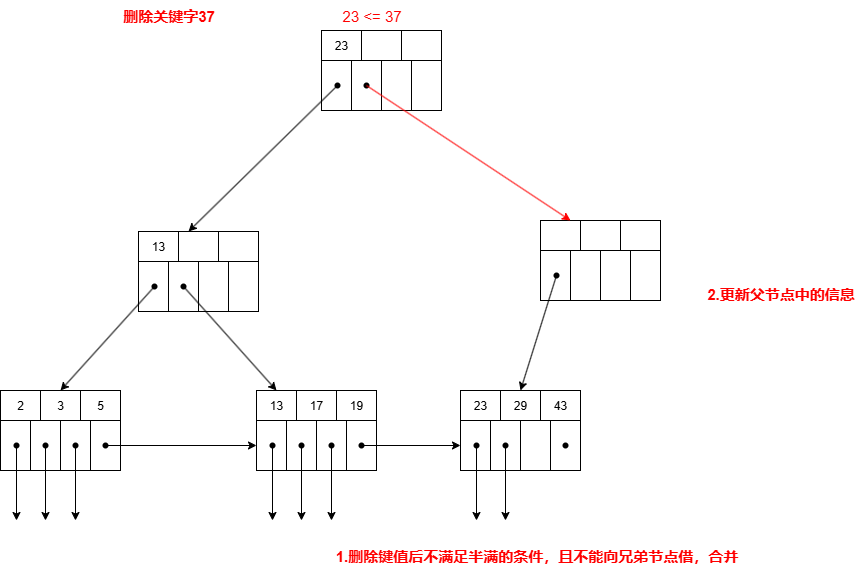

The diagram above was exported from draw.io. Its source (the exported page's mxGraphModel, read from the mxfile embedded in the PNG):
<mxGraphModel dx="1554" dy="896" grid="1" gridSize="10" guides="1" tooltips="1" connect="1" arrows="1" fold="1" page="1" pageScale="1" pageWidth="827" pageHeight="1169" math="0" shadow="0">
  <root>
    <mxCell id="0" />
    <mxCell id="1" parent="0" />
    <mxCell id="wnC3mGnMEEK80qROiArl-1" value="2" style="rounded=0;whiteSpace=wrap;html=1;movable=1;resizable=1;rotatable=1;deletable=1;editable=1;locked=0;connectable=1;" vertex="1" parent="1">
      <mxGeometry x="260" y="630" width="40" height="30" as="geometry" />
    </mxCell>
    <mxCell id="wnC3mGnMEEK80qROiArl-2" value="3" style="rounded=0;whiteSpace=wrap;html=1;movable=1;resizable=1;rotatable=1;deletable=1;editable=1;locked=0;connectable=1;" vertex="1" parent="1">
      <mxGeometry x="300" y="630" width="40" height="30" as="geometry" />
    </mxCell>
    <mxCell id="wnC3mGnMEEK80qROiArl-3" value="5" style="rounded=0;whiteSpace=wrap;html=1;movable=1;resizable=1;rotatable=1;deletable=1;editable=1;locked=0;connectable=1;" vertex="1" parent="1">
      <mxGeometry x="340" y="630" width="40" height="30" as="geometry" />
    </mxCell>
    <mxCell id="wnC3mGnMEEK80qROiArl-4" value="" style="rounded=0;whiteSpace=wrap;html=1;movable=1;resizable=1;rotatable=1;deletable=1;editable=1;locked=0;connectable=1;" vertex="1" parent="1">
      <mxGeometry x="260" y="660" width="30" height="50" as="geometry" />
    </mxCell>
    <mxCell id="wnC3mGnMEEK80qROiArl-5" value="" style="rounded=0;whiteSpace=wrap;html=1;movable=1;resizable=1;rotatable=1;deletable=1;editable=1;locked=0;connectable=1;" vertex="1" parent="1">
      <mxGeometry x="290" y="660" width="30" height="50" as="geometry" />
    </mxCell>
    <mxCell id="wnC3mGnMEEK80qROiArl-6" value="" style="rounded=0;whiteSpace=wrap;html=1;movable=1;resizable=1;rotatable=1;deletable=1;editable=1;locked=0;connectable=1;" vertex="1" parent="1">
      <mxGeometry x="320" y="660" width="30" height="50" as="geometry" />
    </mxCell>
    <mxCell id="wnC3mGnMEEK80qROiArl-7" value="" style="rounded=0;whiteSpace=wrap;html=1;movable=1;resizable=1;rotatable=1;deletable=1;editable=1;locked=0;connectable=1;" vertex="1" parent="1">
      <mxGeometry x="350" y="660" width="30" height="50" as="geometry" />
    </mxCell>
    <mxCell id="wnC3mGnMEEK80qROiArl-8" value="" style="shape=waypoint;sketch=0;fillStyle=solid;size=6;pointerEvents=1;points=[];resizable=0;rotatable=0;perimeter=centerPerimeter;snapToPoint=1;" vertex="1" parent="1">
      <mxGeometry x="266" y="675" width="20" height="20" as="geometry" />
    </mxCell>
    <mxCell id="wnC3mGnMEEK80qROiArl-9" value="" style="shape=waypoint;sketch=0;fillStyle=solid;size=6;pointerEvents=1;points=[];resizable=0;rotatable=0;perimeter=centerPerimeter;snapToPoint=1;" vertex="1" parent="1">
      <mxGeometry x="295" y="675" width="20" height="20" as="geometry" />
    </mxCell>
    <mxCell id="wnC3mGnMEEK80qROiArl-10" value="" style="shape=waypoint;sketch=0;fillStyle=solid;size=6;pointerEvents=1;points=[];resizable=0;rotatable=0;perimeter=centerPerimeter;snapToPoint=1;" vertex="1" parent="1">
      <mxGeometry x="325" y="675" width="20" height="20" as="geometry" />
    </mxCell>
    <mxCell id="wnC3mGnMEEK80qROiArl-11" value="13" style="rounded=0;whiteSpace=wrap;html=1;movable=1;resizable=1;rotatable=1;deletable=1;editable=1;locked=0;connectable=1;" vertex="1" parent="1">
      <mxGeometry x="516" y="630" width="40" height="30" as="geometry" />
    </mxCell>
    <mxCell id="wnC3mGnMEEK80qROiArl-12" value="17" style="rounded=0;whiteSpace=wrap;html=1;movable=1;resizable=1;rotatable=1;deletable=1;editable=1;locked=0;connectable=1;" vertex="1" parent="1">
      <mxGeometry x="556" y="630" width="40" height="30" as="geometry" />
    </mxCell>
    <mxCell id="wnC3mGnMEEK80qROiArl-13" value="19" style="rounded=0;whiteSpace=wrap;html=1;movable=1;resizable=1;rotatable=1;deletable=1;editable=1;locked=0;connectable=1;" vertex="1" parent="1">
      <mxGeometry x="596" y="630" width="40" height="30" as="geometry" />
    </mxCell>
    <mxCell id="wnC3mGnMEEK80qROiArl-14" value="" style="rounded=0;whiteSpace=wrap;html=1;movable=1;resizable=1;rotatable=1;deletable=1;editable=1;locked=0;connectable=1;" vertex="1" parent="1">
      <mxGeometry x="516" y="660" width="30" height="50" as="geometry" />
    </mxCell>
    <mxCell id="wnC3mGnMEEK80qROiArl-15" value="" style="rounded=0;whiteSpace=wrap;html=1;movable=1;resizable=1;rotatable=1;deletable=1;editable=1;locked=0;connectable=1;" vertex="1" parent="1">
      <mxGeometry x="546" y="660" width="30" height="50" as="geometry" />
    </mxCell>
    <mxCell id="wnC3mGnMEEK80qROiArl-16" value="" style="rounded=0;whiteSpace=wrap;html=1;movable=1;resizable=1;rotatable=1;deletable=1;editable=1;locked=0;connectable=1;" vertex="1" parent="1">
      <mxGeometry x="576" y="660" width="30" height="50" as="geometry" />
    </mxCell>
    <mxCell id="wnC3mGnMEEK80qROiArl-17" value="" style="rounded=0;whiteSpace=wrap;html=1;movable=1;resizable=1;rotatable=1;deletable=1;editable=1;locked=0;connectable=1;" vertex="1" parent="1">
      <mxGeometry x="606" y="660" width="30" height="50" as="geometry" />
    </mxCell>
    <mxCell id="wnC3mGnMEEK80qROiArl-18" value="" style="shape=waypoint;sketch=0;fillStyle=solid;size=6;pointerEvents=1;points=[];resizable=0;rotatable=0;perimeter=centerPerimeter;snapToPoint=1;" vertex="1" parent="1">
      <mxGeometry x="522" y="675" width="20" height="20" as="geometry" />
    </mxCell>
    <mxCell id="wnC3mGnMEEK80qROiArl-19" value="" style="shape=waypoint;sketch=0;fillStyle=solid;size=6;pointerEvents=1;points=[];resizable=0;rotatable=0;perimeter=centerPerimeter;snapToPoint=1;" vertex="1" parent="1">
      <mxGeometry x="551" y="675" width="20" height="20" as="geometry" />
    </mxCell>
    <mxCell id="wnC3mGnMEEK80qROiArl-20" value="23" style="rounded=0;whiteSpace=wrap;html=1;movable=1;resizable=1;rotatable=1;deletable=1;editable=1;locked=0;connectable=1;" vertex="1" parent="1">
      <mxGeometry x="720" y="630" width="40" height="30" as="geometry" />
    </mxCell>
    <mxCell id="wnC3mGnMEEK80qROiArl-21" value="29" style="rounded=0;whiteSpace=wrap;html=1;movable=1;resizable=1;rotatable=1;deletable=1;editable=1;locked=0;connectable=1;" vertex="1" parent="1">
      <mxGeometry x="760" y="630" width="40" height="30" as="geometry" />
    </mxCell>
    <mxCell id="wnC3mGnMEEK80qROiArl-22" value="43" style="rounded=0;whiteSpace=wrap;html=1;movable=1;resizable=1;rotatable=1;deletable=1;editable=1;locked=0;connectable=1;" vertex="1" parent="1">
      <mxGeometry x="800" y="630" width="40" height="30" as="geometry" />
    </mxCell>
    <mxCell id="wnC3mGnMEEK80qROiArl-23" value="" style="rounded=0;whiteSpace=wrap;html=1;movable=1;resizable=1;rotatable=1;deletable=1;editable=1;locked=0;connectable=1;" vertex="1" parent="1">
      <mxGeometry x="720" y="660" width="30" height="50" as="geometry" />
    </mxCell>
    <mxCell id="wnC3mGnMEEK80qROiArl-24" value="" style="rounded=0;whiteSpace=wrap;html=1;movable=1;resizable=1;rotatable=1;deletable=1;editable=1;locked=0;connectable=1;" vertex="1" parent="1">
      <mxGeometry x="750" y="660" width="30" height="50" as="geometry" />
    </mxCell>
    <mxCell id="wnC3mGnMEEK80qROiArl-25" value="" style="rounded=0;whiteSpace=wrap;html=1;movable=1;resizable=1;rotatable=1;deletable=1;editable=1;locked=0;connectable=1;" vertex="1" parent="1">
      <mxGeometry x="780" y="660" width="30" height="50" as="geometry" />
    </mxCell>
    <mxCell id="wnC3mGnMEEK80qROiArl-26" value="" style="rounded=0;whiteSpace=wrap;html=1;movable=1;resizable=1;rotatable=1;deletable=1;editable=1;locked=0;connectable=1;" vertex="1" parent="1">
      <mxGeometry x="810" y="660" width="30" height="50" as="geometry" />
    </mxCell>
    <mxCell id="wnC3mGnMEEK80qROiArl-27" value="" style="shape=waypoint;sketch=0;fillStyle=solid;size=6;pointerEvents=1;points=[];resizable=0;rotatable=0;perimeter=centerPerimeter;snapToPoint=1;" vertex="1" parent="1">
      <mxGeometry x="726" y="675" width="20" height="20" as="geometry" />
    </mxCell>
    <mxCell id="wnC3mGnMEEK80qROiArl-28" value="" style="shape=waypoint;sketch=0;fillStyle=solid;size=6;pointerEvents=1;points=[];resizable=0;rotatable=0;perimeter=centerPerimeter;snapToPoint=1;" vertex="1" parent="1">
      <mxGeometry x="755" y="675" width="20" height="20" as="geometry" />
    </mxCell>
    <mxCell id="wnC3mGnMEEK80qROiArl-47" value="" style="shape=waypoint;sketch=0;fillStyle=solid;size=6;pointerEvents=1;points=[];resizable=0;rotatable=0;perimeter=centerPerimeter;snapToPoint=1;" vertex="1" parent="1">
      <mxGeometry x="581" y="675" width="20" height="20" as="geometry" />
    </mxCell>
    <mxCell id="wnC3mGnMEEK80qROiArl-48" value="" style="shape=waypoint;sketch=0;fillStyle=solid;size=6;pointerEvents=1;points=[];resizable=0;rotatable=0;perimeter=centerPerimeter;snapToPoint=1;" vertex="1" parent="1">
      <mxGeometry x="355" y="675" width="20" height="20" as="geometry" />
    </mxCell>
    <mxCell id="wnC3mGnMEEK80qROiArl-49" value="" style="shape=waypoint;sketch=0;fillStyle=solid;size=6;pointerEvents=1;points=[];resizable=0;rotatable=0;perimeter=centerPerimeter;snapToPoint=1;" vertex="1" parent="1">
      <mxGeometry x="611" y="675" width="20" height="20" as="geometry" />
    </mxCell>
    <mxCell id="wnC3mGnMEEK80qROiArl-50" value="" style="shape=waypoint;sketch=0;fillStyle=solid;size=6;pointerEvents=1;points=[];resizable=0;rotatable=0;perimeter=centerPerimeter;snapToPoint=1;" vertex="1" parent="1">
      <mxGeometry x="815" y="675" width="20" height="20" as="geometry" />
    </mxCell>
    <mxCell id="wnC3mGnMEEK80qROiArl-53" value="" style="endArrow=classic;html=1;rounded=0;entryX=0;entryY=0.5;entryDx=0;entryDy=0;" edge="1" parent="1" source="wnC3mGnMEEK80qROiArl-48" target="wnC3mGnMEEK80qROiArl-14">
      <mxGeometry width="50" height="50" relative="1" as="geometry">
        <mxPoint x="570" y="680" as="sourcePoint" />
        <mxPoint x="420" y="685" as="targetPoint" />
      </mxGeometry>
    </mxCell>
    <mxCell id="wnC3mGnMEEK80qROiArl-54" value="" style="endArrow=classic;html=1;rounded=0;exitX=0.19;exitY=0.5;exitDx=0;exitDy=0;exitPerimeter=0;entryX=0;entryY=0.5;entryDx=0;entryDy=0;" edge="1" parent="1" source="wnC3mGnMEEK80qROiArl-49" target="wnC3mGnMEEK80qROiArl-23">
      <mxGeometry width="50" height="50" relative="1" as="geometry">
        <mxPoint x="550" y="680" as="sourcePoint" />
        <mxPoint x="600" y="630" as="targetPoint" />
      </mxGeometry>
    </mxCell>
    <mxCell id="wnC3mGnMEEK80qROiArl-57" value="13" style="rounded=0;whiteSpace=wrap;html=1;movable=1;resizable=1;rotatable=1;deletable=1;editable=1;locked=0;connectable=1;" vertex="1" parent="1">
      <mxGeometry x="398" y="471" width="40" height="30" as="geometry" />
    </mxCell>
    <mxCell id="wnC3mGnMEEK80qROiArl-58" value="" style="rounded=0;whiteSpace=wrap;html=1;movable=1;resizable=1;rotatable=1;deletable=1;editable=1;locked=0;connectable=1;" vertex="1" parent="1">
      <mxGeometry x="438" y="471" width="40" height="30" as="geometry" />
    </mxCell>
    <mxCell id="wnC3mGnMEEK80qROiArl-59" value="" style="rounded=0;whiteSpace=wrap;html=1;movable=1;resizable=1;rotatable=1;deletable=1;editable=1;locked=0;connectable=1;" vertex="1" parent="1">
      <mxGeometry x="478" y="471" width="40" height="30" as="geometry" />
    </mxCell>
    <mxCell id="wnC3mGnMEEK80qROiArl-60" value="" style="rounded=0;whiteSpace=wrap;html=1;movable=1;resizable=1;rotatable=1;deletable=1;editable=1;locked=0;connectable=1;" vertex="1" parent="1">
      <mxGeometry x="398" y="501" width="30" height="50" as="geometry" />
    </mxCell>
    <mxCell id="wnC3mGnMEEK80qROiArl-61" value="" style="rounded=0;whiteSpace=wrap;html=1;movable=1;resizable=1;rotatable=1;deletable=1;editable=1;locked=0;connectable=1;" vertex="1" parent="1">
      <mxGeometry x="428" y="501" width="30" height="50" as="geometry" />
    </mxCell>
    <mxCell id="wnC3mGnMEEK80qROiArl-62" value="" style="rounded=0;whiteSpace=wrap;html=1;movable=1;resizable=1;rotatable=1;deletable=1;editable=1;locked=0;connectable=1;" vertex="1" parent="1">
      <mxGeometry x="458" y="501" width="30" height="50" as="geometry" />
    </mxCell>
    <mxCell id="wnC3mGnMEEK80qROiArl-63" value="" style="rounded=0;whiteSpace=wrap;html=1;movable=1;resizable=1;rotatable=1;deletable=1;editable=1;locked=0;connectable=1;" vertex="1" parent="1">
      <mxGeometry x="488" y="501" width="30" height="50" as="geometry" />
    </mxCell>
    <mxCell id="wnC3mGnMEEK80qROiArl-64" value="" style="shape=waypoint;sketch=0;fillStyle=solid;size=6;pointerEvents=1;points=[];resizable=0;rotatable=0;perimeter=centerPerimeter;snapToPoint=1;" vertex="1" parent="1">
      <mxGeometry x="404" y="516" width="20" height="20" as="geometry" />
    </mxCell>
    <mxCell id="wnC3mGnMEEK80qROiArl-65" value="" style="endArrow=classic;html=1;rounded=0;exitX=0.63;exitY=0.73;exitDx=0;exitDy=0;exitPerimeter=0;entryX=0.5;entryY=0;entryDx=0;entryDy=0;" edge="1" parent="1" source="wnC3mGnMEEK80qROiArl-64" target="wnC3mGnMEEK80qROiArl-2">
      <mxGeometry width="50" height="50" relative="1" as="geometry">
        <mxPoint x="570" y="680" as="sourcePoint" />
        <mxPoint x="620" y="630" as="targetPoint" />
      </mxGeometry>
    </mxCell>
    <mxCell id="wnC3mGnMEEK80qROiArl-66" value="" style="rounded=0;whiteSpace=wrap;html=1;movable=1;resizable=1;rotatable=1;deletable=1;editable=1;locked=0;connectable=1;" vertex="1" parent="1">
      <mxGeometry x="800" y="460" width="40" height="30" as="geometry" />
    </mxCell>
    <mxCell id="wnC3mGnMEEK80qROiArl-67" value="" style="rounded=0;whiteSpace=wrap;html=1;movable=1;resizable=1;rotatable=1;deletable=1;editable=1;locked=0;connectable=1;" vertex="1" parent="1">
      <mxGeometry x="840" y="460" width="40" height="30" as="geometry" />
    </mxCell>
    <mxCell id="wnC3mGnMEEK80qROiArl-68" value="" style="rounded=0;whiteSpace=wrap;html=1;movable=1;resizable=1;rotatable=1;deletable=1;editable=1;locked=0;connectable=1;" vertex="1" parent="1">
      <mxGeometry x="880" y="460" width="40" height="30" as="geometry" />
    </mxCell>
    <mxCell id="wnC3mGnMEEK80qROiArl-69" value="" style="rounded=0;whiteSpace=wrap;html=1;movable=1;resizable=1;rotatable=1;deletable=1;editable=1;locked=0;connectable=1;" vertex="1" parent="1">
      <mxGeometry x="800" y="490" width="30" height="50" as="geometry" />
    </mxCell>
    <mxCell id="wnC3mGnMEEK80qROiArl-70" value="" style="rounded=0;whiteSpace=wrap;html=1;movable=1;resizable=1;rotatable=1;deletable=1;editable=1;locked=0;connectable=1;" vertex="1" parent="1">
      <mxGeometry x="830" y="490" width="30" height="50" as="geometry" />
    </mxCell>
    <mxCell id="wnC3mGnMEEK80qROiArl-71" value="" style="rounded=0;whiteSpace=wrap;html=1;movable=1;resizable=1;rotatable=1;deletable=1;editable=1;locked=0;connectable=1;" vertex="1" parent="1">
      <mxGeometry x="860" y="490" width="30" height="50" as="geometry" />
    </mxCell>
    <mxCell id="wnC3mGnMEEK80qROiArl-72" value="" style="rounded=0;whiteSpace=wrap;html=1;movable=1;resizable=1;rotatable=1;deletable=1;editable=1;locked=0;connectable=1;" vertex="1" parent="1">
      <mxGeometry x="890" y="490" width="30" height="50" as="geometry" />
    </mxCell>
    <mxCell id="wnC3mGnMEEK80qROiArl-73" value="" style="shape=waypoint;sketch=0;fillStyle=solid;size=6;pointerEvents=1;points=[];resizable=0;rotatable=0;perimeter=centerPerimeter;snapToPoint=1;" vertex="1" parent="1">
      <mxGeometry x="806" y="505" width="20" height="20" as="geometry" />
    </mxCell>
    <mxCell id="wnC3mGnMEEK80qROiArl-76" value="" style="endArrow=classic;html=1;rounded=0;entryX=0.5;entryY=0;entryDx=0;entryDy=0;" edge="1" parent="1" source="wnC3mGnMEEK80qROiArl-73" target="wnC3mGnMEEK80qROiArl-21">
      <mxGeometry width="50" height="50" relative="1" as="geometry">
        <mxPoint x="550" y="680" as="sourcePoint" />
        <mxPoint x="600" y="630" as="targetPoint" />
      </mxGeometry>
    </mxCell>
    <mxCell id="wnC3mGnMEEK80qROiArl-79" value="23" style="rounded=0;whiteSpace=wrap;html=1;movable=1;resizable=1;rotatable=1;deletable=1;editable=1;locked=0;connectable=1;" vertex="1" parent="1">
      <mxGeometry x="581" y="270" width="40" height="30" as="geometry" />
    </mxCell>
    <mxCell id="wnC3mGnMEEK80qROiArl-80" value="" style="rounded=0;whiteSpace=wrap;html=1;movable=1;resizable=1;rotatable=1;deletable=1;editable=1;locked=0;connectable=1;" vertex="1" parent="1">
      <mxGeometry x="621" y="270" width="40" height="30" as="geometry" />
    </mxCell>
    <mxCell id="wnC3mGnMEEK80qROiArl-81" value="" style="rounded=0;whiteSpace=wrap;html=1;movable=1;resizable=1;rotatable=1;deletable=1;editable=1;locked=0;connectable=1;" vertex="1" parent="1">
      <mxGeometry x="661" y="270" width="40" height="30" as="geometry" />
    </mxCell>
    <mxCell id="wnC3mGnMEEK80qROiArl-82" value="" style="rounded=0;whiteSpace=wrap;html=1;movable=1;resizable=1;rotatable=1;deletable=1;editable=1;locked=0;connectable=1;" vertex="1" parent="1">
      <mxGeometry x="581" y="300" width="30" height="50" as="geometry" />
    </mxCell>
    <mxCell id="wnC3mGnMEEK80qROiArl-83" value="" style="rounded=0;whiteSpace=wrap;html=1;movable=1;resizable=1;rotatable=1;deletable=1;editable=1;locked=0;connectable=1;" vertex="1" parent="1">
      <mxGeometry x="611" y="300" width="30" height="50" as="geometry" />
    </mxCell>
    <mxCell id="wnC3mGnMEEK80qROiArl-84" value="" style="rounded=0;whiteSpace=wrap;html=1;movable=1;resizable=1;rotatable=1;deletable=1;editable=1;locked=0;connectable=1;" vertex="1" parent="1">
      <mxGeometry x="641" y="300" width="30" height="50" as="geometry" />
    </mxCell>
    <mxCell id="wnC3mGnMEEK80qROiArl-85" value="" style="rounded=0;whiteSpace=wrap;html=1;movable=1;resizable=1;rotatable=1;deletable=1;editable=1;locked=0;connectable=1;" vertex="1" parent="1">
      <mxGeometry x="671" y="300" width="30" height="50" as="geometry" />
    </mxCell>
    <mxCell id="wnC3mGnMEEK80qROiArl-86" value="" style="shape=waypoint;sketch=0;fillStyle=solid;size=6;pointerEvents=1;points=[];resizable=0;rotatable=0;perimeter=centerPerimeter;snapToPoint=1;" vertex="1" parent="1">
      <mxGeometry x="587" y="315" width="20" height="20" as="geometry" />
    </mxCell>
    <mxCell id="wnC3mGnMEEK80qROiArl-87" value="" style="shape=waypoint;sketch=0;fillStyle=solid;size=6;pointerEvents=1;points=[];resizable=0;rotatable=0;perimeter=centerPerimeter;snapToPoint=1;" vertex="1" parent="1">
      <mxGeometry x="616" y="315" width="20" height="20" as="geometry" />
    </mxCell>
    <mxCell id="wnC3mGnMEEK80qROiArl-88" value="" style="endArrow=classic;html=1;rounded=0;entryX=0.25;entryY=0;entryDx=0;entryDy=0;" edge="1" parent="1" source="wnC3mGnMEEK80qROiArl-86" target="wnC3mGnMEEK80qROiArl-58">
      <mxGeometry width="50" height="50" relative="1" as="geometry">
        <mxPoint x="550" y="580" as="sourcePoint" />
        <mxPoint x="600" y="530" as="targetPoint" />
      </mxGeometry>
    </mxCell>
    <mxCell id="wnC3mGnMEEK80qROiArl-89" value="" style="endArrow=classic;html=1;rounded=0;exitX=0.39;exitY=0.74;exitDx=0;exitDy=0;exitPerimeter=0;entryX=0.75;entryY=0;entryDx=0;entryDy=0;strokeColor=#FF0000;" edge="1" parent="1" source="wnC3mGnMEEK80qROiArl-87" target="wnC3mGnMEEK80qROiArl-66">
      <mxGeometry width="50" height="50" relative="1" as="geometry">
        <mxPoint x="550" y="580" as="sourcePoint" />
        <mxPoint x="600" y="530" as="targetPoint" />
      </mxGeometry>
    </mxCell>
    <mxCell id="wnC3mGnMEEK80qROiArl-90" value="" style="endArrow=classic;html=1;rounded=0;" edge="1" parent="1" source="wnC3mGnMEEK80qROiArl-8">
      <mxGeometry width="50" height="50" relative="1" as="geometry">
        <mxPoint x="570" y="580" as="sourcePoint" />
        <mxPoint x="276" y="760" as="targetPoint" />
      </mxGeometry>
    </mxCell>
    <mxCell id="wnC3mGnMEEK80qROiArl-91" value="" style="endArrow=classic;html=1;rounded=0;exitX=0.75;exitY=0.78;exitDx=0;exitDy=0;exitPerimeter=0;" edge="1" parent="1" source="wnC3mGnMEEK80qROiArl-9">
      <mxGeometry width="50" height="50" relative="1" as="geometry">
        <mxPoint x="570" y="580" as="sourcePoint" />
        <mxPoint x="305" y="760" as="targetPoint" />
      </mxGeometry>
    </mxCell>
    <mxCell id="wnC3mGnMEEK80qROiArl-92" value="" style="endArrow=classic;html=1;rounded=0;exitX=0.67;exitY=0.78;exitDx=0;exitDy=0;exitPerimeter=0;" edge="1" parent="1" source="wnC3mGnMEEK80qROiArl-10">
      <mxGeometry width="50" height="50" relative="1" as="geometry">
        <mxPoint x="436" y="685" as="sourcePoint" />
        <mxPoint x="335" y="760" as="targetPoint" />
      </mxGeometry>
    </mxCell>
    <mxCell id="wnC3mGnMEEK80qROiArl-93" value="" style="endArrow=classic;html=1;rounded=0;" edge="1" parent="1" source="wnC3mGnMEEK80qROiArl-18">
      <mxGeometry width="50" height="50" relative="1" as="geometry">
        <mxPoint x="426" y="760" as="sourcePoint" />
        <mxPoint x="532" y="760" as="targetPoint" />
      </mxGeometry>
    </mxCell>
    <mxCell id="wnC3mGnMEEK80qROiArl-94" value="" style="endArrow=classic;html=1;rounded=0;exitX=0.55;exitY=0.86;exitDx=0;exitDy=0;exitPerimeter=0;" edge="1" parent="1" source="wnC3mGnMEEK80qROiArl-19">
      <mxGeometry width="50" height="50" relative="1" as="geometry">
        <mxPoint x="556" y="680" as="sourcePoint" />
        <mxPoint x="561" y="760" as="targetPoint" />
      </mxGeometry>
    </mxCell>
    <mxCell id="wnC3mGnMEEK80qROiArl-95" value="" style="endArrow=classic;html=1;rounded=0;exitX=0.69;exitY=0.74;exitDx=0;exitDy=0;exitPerimeter=0;" edge="1" parent="1" source="wnC3mGnMEEK80qROiArl-47">
      <mxGeometry width="50" height="50" relative="1" as="geometry">
        <mxPoint x="616" y="810" as="sourcePoint" />
        <mxPoint x="591" y="760" as="targetPoint" />
      </mxGeometry>
    </mxCell>
    <mxCell id="wnC3mGnMEEK80qROiArl-96" value="" style="endArrow=classic;html=1;rounded=0;exitX=0.56;exitY=0.86;exitDx=0;exitDy=0;exitPerimeter=0;" edge="1" parent="1" source="wnC3mGnMEEK80qROiArl-27">
      <mxGeometry width="50" height="50" relative="1" as="geometry">
        <mxPoint x="750" y="760" as="sourcePoint" />
        <mxPoint x="736" y="760" as="targetPoint" />
      </mxGeometry>
    </mxCell>
    <mxCell id="wnC3mGnMEEK80qROiArl-97" value="" style="endArrow=classic;html=1;rounded=0;" edge="1" parent="1" source="wnC3mGnMEEK80qROiArl-28">
      <mxGeometry width="50" height="50" relative="1" as="geometry">
        <mxPoint x="760" y="780" as="sourcePoint" />
        <mxPoint x="765" y="760" as="targetPoint" />
      </mxGeometry>
    </mxCell>
    <mxCell id="wnC3mGnMEEK80qROiArl-102" value="" style="shape=waypoint;sketch=0;fillStyle=solid;size=6;pointerEvents=1;points=[];resizable=0;rotatable=0;perimeter=centerPerimeter;snapToPoint=1;" vertex="1" parent="1">
      <mxGeometry x="433" y="516" width="20" height="20" as="geometry" />
    </mxCell>
    <mxCell id="wnC3mGnMEEK80qROiArl-103" value="" style="endArrow=classic;html=1;rounded=0;exitX=0.48;exitY=0.97;exitDx=0;exitDy=0;exitPerimeter=0;entryX=0.5;entryY=0;entryDx=0;entryDy=0;" edge="1" parent="1" source="wnC3mGnMEEK80qROiArl-102" target="wnC3mGnMEEK80qROiArl-11">
      <mxGeometry width="50" height="50" relative="1" as="geometry">
        <mxPoint x="610" y="600" as="sourcePoint" />
        <mxPoint x="660" y="550" as="targetPoint" />
      </mxGeometry>
    </mxCell>
    <mxCell id="wnC3mGnMEEK80qROiArl-104" value="&lt;font style=&quot;color: rgb(255, 0, 0); font-size: 15px;&quot;&gt;23 &amp;lt;= 37&lt;/font&gt;" style="text;html=1;align=center;verticalAlign=middle;resizable=0;points=[];autosize=1;strokeColor=none;fillColor=none;" vertex="1" parent="1">
      <mxGeometry x="591" y="240" width="80" height="30" as="geometry" />
    </mxCell>
    <mxCell id="wnC3mGnMEEK80qROiArl-105" value="&lt;b&gt;&lt;font style=&quot;font-size: 15px; color: rgb(255, 0, 0);&quot;&gt;删除关键字37&lt;/font&gt;&lt;/b&gt;" style="text;html=1;align=center;verticalAlign=middle;resizable=0;points=[];autosize=1;strokeColor=none;fillColor=none;" vertex="1" parent="1">
      <mxGeometry x="368" y="240" width="120" height="30" as="geometry" />
    </mxCell>
    <mxCell id="wnC3mGnMEEK80qROiArl-107" value="&lt;font style=&quot;font-size: 15px; color: rgb(255, 0, 0);&quot;&gt;&lt;b&gt;1.删除键值后不满足半满的条件，且不能向兄弟节点借，合并&lt;/b&gt;&lt;/font&gt;" style="text;html=1;align=center;verticalAlign=middle;resizable=0;points=[];autosize=1;strokeColor=none;fillColor=none;" vertex="1" parent="1">
      <mxGeometry x="581" y="780" width="430" height="30" as="geometry" />
    </mxCell>
    <mxCell id="wnC3mGnMEEK80qROiArl-108" value="&lt;font style=&quot;font-size: 15px; color: rgb(255, 0, 0);&quot;&gt;&lt;b&gt;2.更新父节点中的信息&lt;/b&gt;&lt;/font&gt;" style="text;html=1;align=center;verticalAlign=middle;resizable=0;points=[];autosize=1;strokeColor=none;fillColor=none;" vertex="1" parent="1">
      <mxGeometry x="955" y="518" width="170" height="30" as="geometry" />
    </mxCell>
  </root>
</mxGraphModel>